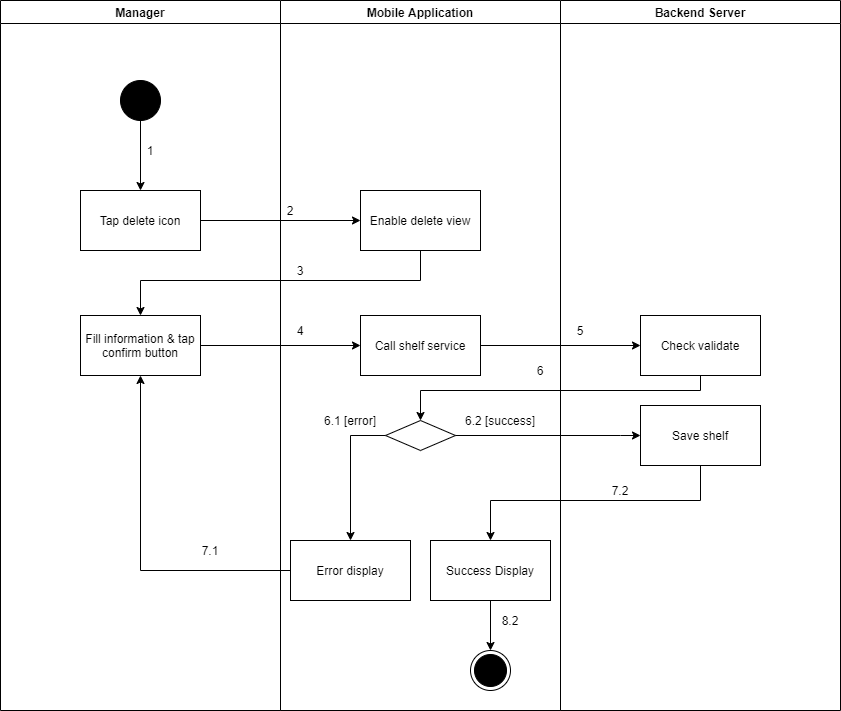

The diagram above was exported from draw.io. Its source (the exported page's mxGraphModel, read from the mxfile embedded in the PNG):
<mxGraphModel dx="868" dy="-2775" grid="1" gridSize="10" guides="1" tooltips="1" connect="1" arrows="1" fold="1" page="1" pageScale="1" pageWidth="1169" pageHeight="1654" math="0" shadow="0">
  <root>
    <mxCell id="fkvXh3c5Cj3pTxlsGve6-0" />
    <mxCell id="fkvXh3c5Cj3pTxlsGve6-1" parent="fkvXh3c5Cj3pTxlsGve6-0" />
    <mxCell id="A9z7HHv0qfc_Hpg_Eajl-0" value="Manager" style="swimlane;" parent="fkvXh3c5Cj3pTxlsGve6-1" vertex="1">
      <mxGeometry x="100" y="3500" width="280" height="710" as="geometry" />
    </mxCell>
    <mxCell id="A9z7HHv0qfc_Hpg_Eajl-1" value="" style="verticalLabelPosition=bottom;verticalAlign=top;html=1;shape=mxgraph.flowchart.on-page_reference;fillColor=#000000;" parent="A9z7HHv0qfc_Hpg_Eajl-0" vertex="1">
      <mxGeometry x="120" y="80" width="40" height="40" as="geometry" />
    </mxCell>
    <mxCell id="A9z7HHv0qfc_Hpg_Eajl-2" value="1" style="text;html=1;strokeColor=none;fillColor=none;align=center;verticalAlign=middle;whiteSpace=wrap;rounded=0;" parent="A9z7HHv0qfc_Hpg_Eajl-0" vertex="1">
      <mxGeometry x="140" y="140" width="20" height="20" as="geometry" />
    </mxCell>
    <mxCell id="A9z7HHv0qfc_Hpg_Eajl-3" value="Fill information &amp;amp; tap confirm button" style="whiteSpace=wrap;html=1;fillColor=#FFFFFF;" parent="A9z7HHv0qfc_Hpg_Eajl-0" vertex="1">
      <mxGeometry x="80" y="315" width="120" height="60" as="geometry" />
    </mxCell>
    <mxCell id="A9z7HHv0qfc_Hpg_Eajl-4" value="7.1" style="text;html=1;strokeColor=none;fillColor=none;align=center;verticalAlign=middle;whiteSpace=wrap;rounded=0;" parent="A9z7HHv0qfc_Hpg_Eajl-0" vertex="1">
      <mxGeometry x="200" y="540" width="20" height="20" as="geometry" />
    </mxCell>
    <mxCell id="A9z7HHv0qfc_Hpg_Eajl-5" value="Mobile Application" style="swimlane;" parent="fkvXh3c5Cj3pTxlsGve6-1" vertex="1">
      <mxGeometry x="380" y="3500" width="280" height="710" as="geometry" />
    </mxCell>
    <mxCell id="A9z7HHv0qfc_Hpg_Eajl-6" value="" style="ellipse;html=1;shape=endState;fillColor=#000000;strokeColor=#000000;align=center;" parent="A9z7HHv0qfc_Hpg_Eajl-5" vertex="1">
      <mxGeometry x="190" y="650" width="40" height="40" as="geometry" />
    </mxCell>
    <mxCell id="A9z7HHv0qfc_Hpg_Eajl-7" value="Enable delete view" style="whiteSpace=wrap;html=1;verticalAlign=middle;fillColor=#FFFFFF;align=center;" parent="A9z7HHv0qfc_Hpg_Eajl-5" vertex="1">
      <mxGeometry x="80" y="190" width="120" height="60" as="geometry" />
    </mxCell>
    <mxCell id="A9z7HHv0qfc_Hpg_Eajl-8" value="" style="rhombus;whiteSpace=wrap;html=1;fillColor=#FFFFFF;" parent="A9z7HHv0qfc_Hpg_Eajl-5" vertex="1">
      <mxGeometry x="105" y="420" width="70" height="30" as="geometry" />
    </mxCell>
    <mxCell id="A9z7HHv0qfc_Hpg_Eajl-9" value="Error display" style="whiteSpace=wrap;html=1;fillColor=#FFFFFF;" parent="A9z7HHv0qfc_Hpg_Eajl-5" vertex="1">
      <mxGeometry x="10" y="540" width="120" height="60" as="geometry" />
    </mxCell>
    <mxCell id="A9z7HHv0qfc_Hpg_Eajl-10" value="" style="edgeStyle=orthogonalEdgeStyle;rounded=0;orthogonalLoop=1;jettySize=auto;html=1;" parent="A9z7HHv0qfc_Hpg_Eajl-5" source="A9z7HHv0qfc_Hpg_Eajl-8" target="A9z7HHv0qfc_Hpg_Eajl-9" edge="1">
      <mxGeometry relative="1" as="geometry">
        <Array as="points">
          <mxPoint x="70" y="435" />
        </Array>
      </mxGeometry>
    </mxCell>
    <mxCell id="A9z7HHv0qfc_Hpg_Eajl-11" value="2" style="text;html=1;strokeColor=none;fillColor=none;align=center;verticalAlign=middle;whiteSpace=wrap;rounded=0;" parent="A9z7HHv0qfc_Hpg_Eajl-5" vertex="1">
      <mxGeometry y="200" width="20" height="20" as="geometry" />
    </mxCell>
    <mxCell id="A9z7HHv0qfc_Hpg_Eajl-12" value="3" style="text;html=1;strokeColor=none;fillColor=none;align=center;verticalAlign=middle;whiteSpace=wrap;rounded=0;" parent="A9z7HHv0qfc_Hpg_Eajl-5" vertex="1">
      <mxGeometry x="10" y="260" width="20" height="20" as="geometry" />
    </mxCell>
    <mxCell id="A9z7HHv0qfc_Hpg_Eajl-13" value="6.1 [error]" style="text;html=1;strokeColor=none;fillColor=none;align=center;verticalAlign=middle;whiteSpace=wrap;rounded=0;" parent="A9z7HHv0qfc_Hpg_Eajl-5" vertex="1">
      <mxGeometry x="30" y="410" width="80" height="20" as="geometry" />
    </mxCell>
    <mxCell id="A9z7HHv0qfc_Hpg_Eajl-14" value="6.2 [success]" style="text;html=1;strokeColor=none;fillColor=none;align=center;verticalAlign=middle;whiteSpace=wrap;rounded=0;" parent="A9z7HHv0qfc_Hpg_Eajl-5" vertex="1">
      <mxGeometry x="180" y="410" width="80" height="20" as="geometry" />
    </mxCell>
    <mxCell id="A9z7HHv0qfc_Hpg_Eajl-15" value="Call shelf service" style="whiteSpace=wrap;html=1;fillColor=#FFFFFF;" parent="A9z7HHv0qfc_Hpg_Eajl-5" vertex="1">
      <mxGeometry x="80" y="315" width="120" height="60" as="geometry" />
    </mxCell>
    <mxCell id="A9z7HHv0qfc_Hpg_Eajl-16" style="edgeStyle=orthogonalEdgeStyle;rounded=0;orthogonalLoop=1;jettySize=auto;html=1;entryX=0.5;entryY=0;entryDx=0;entryDy=0;" parent="A9z7HHv0qfc_Hpg_Eajl-5" source="A9z7HHv0qfc_Hpg_Eajl-17" target="A9z7HHv0qfc_Hpg_Eajl-6" edge="1">
      <mxGeometry relative="1" as="geometry" />
    </mxCell>
    <mxCell id="A9z7HHv0qfc_Hpg_Eajl-17" value="Success Display" style="whiteSpace=wrap;html=1;fillColor=#FFFFFF;" parent="A9z7HHv0qfc_Hpg_Eajl-5" vertex="1">
      <mxGeometry x="150" y="540" width="120" height="60" as="geometry" />
    </mxCell>
    <mxCell id="A9z7HHv0qfc_Hpg_Eajl-18" value="8.2" style="text;html=1;strokeColor=none;fillColor=none;align=center;verticalAlign=middle;whiteSpace=wrap;rounded=0;" parent="A9z7HHv0qfc_Hpg_Eajl-5" vertex="1">
      <mxGeometry x="220" y="610" width="20" height="20" as="geometry" />
    </mxCell>
    <mxCell id="A9z7HHv0qfc_Hpg_Eajl-19" value="Backend Server" style="swimlane;" parent="fkvXh3c5Cj3pTxlsGve6-1" vertex="1">
      <mxGeometry x="660" y="3500" width="280" height="710" as="geometry" />
    </mxCell>
    <mxCell id="A9z7HHv0qfc_Hpg_Eajl-20" value="Check validate" style="whiteSpace=wrap;html=1;fillColor=#FFFFFF;" parent="A9z7HHv0qfc_Hpg_Eajl-19" vertex="1">
      <mxGeometry x="80" y="315" width="120" height="60" as="geometry" />
    </mxCell>
    <mxCell id="A9z7HHv0qfc_Hpg_Eajl-21" value="5" style="text;html=1;strokeColor=none;fillColor=none;align=center;verticalAlign=middle;whiteSpace=wrap;rounded=0;" parent="A9z7HHv0qfc_Hpg_Eajl-19" vertex="1">
      <mxGeometry x="10" y="320" width="20" height="20" as="geometry" />
    </mxCell>
    <mxCell id="A9z7HHv0qfc_Hpg_Eajl-22" value="Save shelf" style="whiteSpace=wrap;html=1;fillColor=#FFFFFF;" parent="A9z7HHv0qfc_Hpg_Eajl-19" vertex="1">
      <mxGeometry x="80" y="405" width="120" height="60" as="geometry" />
    </mxCell>
    <mxCell id="A9z7HHv0qfc_Hpg_Eajl-23" value="" style="edgeStyle=orthogonalEdgeStyle;rounded=0;orthogonalLoop=1;jettySize=auto;html=1;" parent="fkvXh3c5Cj3pTxlsGve6-1" source="A9z7HHv0qfc_Hpg_Eajl-24" target="A9z7HHv0qfc_Hpg_Eajl-7" edge="1">
      <mxGeometry relative="1" as="geometry" />
    </mxCell>
    <mxCell id="A9z7HHv0qfc_Hpg_Eajl-24" value="Tap delete icon" style="whiteSpace=wrap;html=1;verticalAlign=middle;fillColor=#FFFFFF;align=center;" parent="fkvXh3c5Cj3pTxlsGve6-1" vertex="1">
      <mxGeometry x="180" y="3690" width="120" height="60" as="geometry" />
    </mxCell>
    <mxCell id="A9z7HHv0qfc_Hpg_Eajl-25" value="" style="edgeStyle=orthogonalEdgeStyle;rounded=0;orthogonalLoop=1;jettySize=auto;html=1;" parent="fkvXh3c5Cj3pTxlsGve6-1" source="A9z7HHv0qfc_Hpg_Eajl-1" target="A9z7HHv0qfc_Hpg_Eajl-24" edge="1">
      <mxGeometry relative="1" as="geometry" />
    </mxCell>
    <mxCell id="A9z7HHv0qfc_Hpg_Eajl-26" style="edgeStyle=orthogonalEdgeStyle;rounded=0;orthogonalLoop=1;jettySize=auto;html=1;exitX=0.5;exitY=1;exitDx=0;exitDy=0;" parent="fkvXh3c5Cj3pTxlsGve6-1" source="A9z7HHv0qfc_Hpg_Eajl-7" target="A9z7HHv0qfc_Hpg_Eajl-3" edge="1">
      <mxGeometry relative="1" as="geometry">
        <Array as="points">
          <mxPoint x="520" y="3780" />
          <mxPoint x="240" y="3780" />
        </Array>
      </mxGeometry>
    </mxCell>
    <mxCell id="A9z7HHv0qfc_Hpg_Eajl-27" style="edgeStyle=orthogonalEdgeStyle;rounded=0;orthogonalLoop=1;jettySize=auto;html=1;entryX=0.5;entryY=1;entryDx=0;entryDy=0;" parent="fkvXh3c5Cj3pTxlsGve6-1" source="A9z7HHv0qfc_Hpg_Eajl-9" target="A9z7HHv0qfc_Hpg_Eajl-3" edge="1">
      <mxGeometry relative="1" as="geometry" />
    </mxCell>
    <mxCell id="A9z7HHv0qfc_Hpg_Eajl-28" value="" style="edgeStyle=orthogonalEdgeStyle;rounded=0;orthogonalLoop=1;jettySize=auto;html=1;" parent="fkvXh3c5Cj3pTxlsGve6-1" source="A9z7HHv0qfc_Hpg_Eajl-3" target="A9z7HHv0qfc_Hpg_Eajl-15" edge="1">
      <mxGeometry relative="1" as="geometry" />
    </mxCell>
    <mxCell id="A9z7HHv0qfc_Hpg_Eajl-29" value="" style="edgeStyle=orthogonalEdgeStyle;rounded=0;orthogonalLoop=1;jettySize=auto;html=1;" parent="fkvXh3c5Cj3pTxlsGve6-1" source="A9z7HHv0qfc_Hpg_Eajl-15" target="A9z7HHv0qfc_Hpg_Eajl-20" edge="1">
      <mxGeometry relative="1" as="geometry" />
    </mxCell>
    <mxCell id="A9z7HHv0qfc_Hpg_Eajl-30" style="edgeStyle=orthogonalEdgeStyle;rounded=0;orthogonalLoop=1;jettySize=auto;html=1;entryX=0.5;entryY=0;entryDx=0;entryDy=0;" parent="fkvXh3c5Cj3pTxlsGve6-1" source="A9z7HHv0qfc_Hpg_Eajl-20" target="A9z7HHv0qfc_Hpg_Eajl-8" edge="1">
      <mxGeometry relative="1" as="geometry">
        <Array as="points">
          <mxPoint x="800" y="3890" />
          <mxPoint x="520" y="3890" />
        </Array>
      </mxGeometry>
    </mxCell>
    <mxCell id="A9z7HHv0qfc_Hpg_Eajl-31" value="4" style="text;html=1;strokeColor=none;fillColor=none;align=center;verticalAlign=middle;whiteSpace=wrap;rounded=0;" parent="fkvXh3c5Cj3pTxlsGve6-1" vertex="1">
      <mxGeometry x="390" y="3820" width="20" height="20" as="geometry" />
    </mxCell>
    <mxCell id="A9z7HHv0qfc_Hpg_Eajl-32" value="6" style="text;html=1;strokeColor=none;fillColor=none;align=center;verticalAlign=middle;whiteSpace=wrap;rounded=0;" parent="fkvXh3c5Cj3pTxlsGve6-1" vertex="1">
      <mxGeometry x="630" y="3860" width="20" height="20" as="geometry" />
    </mxCell>
    <mxCell id="A9z7HHv0qfc_Hpg_Eajl-33" value="" style="edgeStyle=orthogonalEdgeStyle;rounded=0;orthogonalLoop=1;jettySize=auto;html=1;" parent="fkvXh3c5Cj3pTxlsGve6-1" source="A9z7HHv0qfc_Hpg_Eajl-8" target="A9z7HHv0qfc_Hpg_Eajl-22" edge="1">
      <mxGeometry relative="1" as="geometry">
        <Array as="points">
          <mxPoint x="720" y="3935" />
          <mxPoint x="720" y="3935" />
        </Array>
      </mxGeometry>
    </mxCell>
    <mxCell id="A9z7HHv0qfc_Hpg_Eajl-34" value="" style="edgeStyle=orthogonalEdgeStyle;rounded=0;orthogonalLoop=1;jettySize=auto;html=1;" parent="fkvXh3c5Cj3pTxlsGve6-1" source="A9z7HHv0qfc_Hpg_Eajl-22" target="A9z7HHv0qfc_Hpg_Eajl-17" edge="1">
      <mxGeometry relative="1" as="geometry">
        <Array as="points">
          <mxPoint x="800" y="4000" />
          <mxPoint x="590" y="4000" />
        </Array>
      </mxGeometry>
    </mxCell>
    <mxCell id="A9z7HHv0qfc_Hpg_Eajl-35" value="7.2" style="text;html=1;strokeColor=none;fillColor=none;align=center;verticalAlign=middle;whiteSpace=wrap;rounded=0;" parent="fkvXh3c5Cj3pTxlsGve6-1" vertex="1">
      <mxGeometry x="710" y="3980" width="20" height="20" as="geometry" />
    </mxCell>
  </root>
</mxGraphModel>